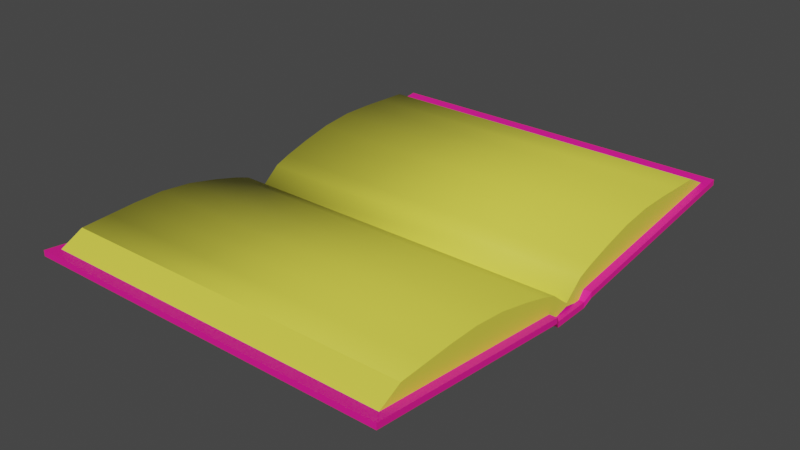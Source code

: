 # Source: book.blend  (saved by Blender 2.93.21; exported with 4.5.12 LTS)
import bpy
from mathutils import Matrix  # noqa: F401  (used for matrix-valued properties, if any)

bpy.ops.wm.read_factory_settings(use_empty=True)
scene = bpy.context.scene
scene.name = 'Scene'

# ---- collections
col_collection = bpy.data.collections.new('Collection'); scene.collection.children.link(col_collection)

# ---- materials (node trees are filled in below, after node groups)
mat_cover = bpy.data.materials.new('cover')
mat_cover.use_transparent_shadow = False
mat_paper = bpy.data.materials.new('paper')
mat_paper.use_transparent_shadow = False
mat_label = bpy.data.materials.new('label')
mat_label.use_transparent_shadow = False

# ---- material node trees
mat_cover.use_nodes = True; mat_cover.node_tree.nodes.clear()
_N = mat_cover.node_tree.nodes; _L = mat_cover.node_tree.links
n0 = _N.new('ShaderNodeBsdfPrincipled'); n0.name = 'Principled BSDF'; n0.location = (10, 300)
n0.distribution = 'GGX'
n0.subsurface_method = 'BURLEY'
n0.inputs[0].default_value = (1.0, 0.009105, 0.3094, 1.0)
n0.inputs[3].default_value = 1.45
n0.inputs[27].default_value = (0.0, 0.0, 0.0, 1.0)
n0.inputs[28].default_value = 1.0
n1 = _N.new('ShaderNodeOutputMaterial'); n1.name = 'Material Output'; n1.location = (300, 300)
_L.new(n0.outputs[0], n1.inputs[0])
n1.is_active_output = True
mat_paper.use_nodes = True; mat_paper.node_tree.nodes.clear()
_N = mat_paper.node_tree.nodes; _L = mat_paper.node_tree.links
n0 = _N.new('ShaderNodeBsdfPrincipled'); n0.name = 'Principled BSDF'; n0.location = (10, 300)
n0.distribution = 'GGX'
n0.subsurface_method = 'BURLEY'
n0.inputs[0].default_value = (0.8, 0.7573, 0.0697, 1.0)
n0.inputs[3].default_value = 1.45
n0.inputs[27].default_value = (0.0, 0.0, 0.0, 1.0)
n0.inputs[28].default_value = 1.0
n1 = _N.new('ShaderNodeOutputMaterial'); n1.name = 'Material Output'; n1.location = (300, 300)
_L.new(n0.outputs[0], n1.inputs[0])
n1.is_active_output = True
mat_label.use_nodes = True; mat_label.node_tree.nodes.clear()
_N = mat_label.node_tree.nodes; _L = mat_label.node_tree.links
n0 = _N.new('ShaderNodeBsdfPrincipled'); n0.name = 'Principled BSDF'; n0.location = (10, 300)
n0.distribution = 'GGX'
n0.subsurface_method = 'BURLEY'
n0.inputs[0].default_value = (0.9702, 0.7269, 1.0, 1.0)
n0.inputs[3].default_value = 1.45
n0.inputs[27].default_value = (0.0, 0.0, 0.0, 1.0)
n0.inputs[28].default_value = 1.0
n1 = _N.new('ShaderNodeOutputMaterial'); n1.name = 'Material Output'; n1.location = (300, 300)
_L.new(n0.outputs[0], n1.inputs[0])
n1.is_active_output = True

# ---- world
world_world = bpy.data.worlds.new('World'); scene.world = world_world
world_world.use_nodes = True; world_world.node_tree.nodes.clear()
_N = world_world.node_tree.nodes; _L = world_world.node_tree.links
n0 = _N.new('ShaderNodeOutputWorld'); n0.name = 'World Output'; n0.location = (300, 300)
n1 = _N.new('ShaderNodeBackground'); n1.name = 'Background'; n1.location = (10, 300)
n1.inputs[0].default_value = (0.05088, 0.05088, 0.05088, 1.0)
_L.new(n1.outputs[0], n0.inputs[0])
n0.is_active_output = True
world_world.color = (0.05088, 0.05088, 0.05088)
world_world.use_sun_shadow = False
world_world.sun_shadow_jitter_overblur = 0.0

# ---- meshes
me_book = bpy.data.meshes.new('book')
me_book.from_pydata([(-0.959, -1.275, 0.03987), (-0.959, -1.275, 0.07004), (-0.959, 1.275, 0.03987), (-0.959, 1.275, 0.07004), (0.959, -1.275, 0.03987), (0.959, -1.275, 0.07004), (0.959, 1.275, 0.03987), (0.959, 1.275, 0.07004), (-0.959, -0.1344, -0.08726), (-0.9462, -0.102, -0.1268), (-0.9462, 0.102, -0.1268), (-0.959, 0.1344, -0.08726), (-0.959, 0.1344, -0.05709), (-0.9462, 0.102, -0.09667), (-0.9462, -0.102, -0.09667), (-0.959, -0.1344, -0.05709), (0.959, 0.1344, -0.08726), (0.9462, 0.102, -0.1268), (0.9462, -0.102, -0.1268), (0.959, -0.1344, -0.08726), (0.959, -0.1344, -0.05709), (0.9462, -0.102, -0.09667), (0.9462, 0.102, -0.09667), (0.959, 0.1344, -0.05709), (-0.918, -1.231, 0.05481), (-0.918, -1.097, 0.1231), (-0.918, 1.231, 0.05481), (-0.918, 1.097, 0.1231), (0.918, -1.231, 0.05481), (0.918, -1.097, 0.1231), (0.918, 1.231, 0.05481), (0.918, 1.097, 0.1231), (-0.918, 0.1019, -0.1039), (0.918, 0.1019, 0.01612), (-0.918, 0.1019, 0.01612), (0.918, 0.1019, -0.1039), (-0.918, -0.1019, 0.01612), (0.918, -0.1019, -0.1039), (-0.918, -0.1019, -0.1039), (0.918, -0.1019, 0.01612), (-0.918, -0.1828, -0.06681), (-0.918, -0.9457, 0.03023), (-0.918, -0.3188, -0.04543), (-0.918, -0.4791, -0.02291), (-0.918, -0.6478, -0.001437), (-0.918, -0.8086, 0.01687), (0.918, -0.9457, 0.1304), (0.918, -0.183, 0.04491), (0.918, -0.8086, 0.1368), (0.918, -0.6479, 0.1381), (0.918, -0.4791, 0.1195), (0.918, -0.3189, 0.08291), (-0.918, -0.9457, 0.1304), (-0.918, -0.183, 0.04491), (-0.918, -0.8086, 0.1368), (-0.918, -0.6479, 0.1381), (-0.918, -0.4791, 0.1195), (-0.918, -0.3189, 0.08291), (0.918, -0.1828, -0.06681), (0.918, -0.9457, 0.03023), (0.918, -0.3188, -0.04543), (0.918, -0.4791, -0.02291), (0.918, -0.6478, -0.001437), (0.918, -0.8086, 0.01687), (-0.918, 0.9457, 0.1304), (-0.918, 0.183, 0.04491), (-0.918, 0.8086, 0.1368), (-0.918, 0.6479, 0.1381), (-0.918, 0.4791, 0.1195), (-0.918, 0.3189, 0.08291), (0.918, 0.1828, -0.06681), (0.918, 0.9457, 0.03023), (0.918, 0.3188, -0.04543), (0.918, 0.4791, -0.02291), (0.918, 0.6478, -0.001437), (0.918, 0.8086, 0.01687), (-0.918, 0.1828, -0.06681), (-0.918, 0.9457, 0.03023), (-0.918, 0.3188, -0.04543), (-0.918, 0.4791, -0.02291), (-0.918, 0.6478, -0.001437), (-0.918, 0.8086, 0.01687), (0.918, 0.9457, 0.1304), (0.918, 0.183, 0.04491), (0.918, 0.8086, 0.1368), (0.918, 0.6479, 0.1381), (0.918, 0.4791, 0.1195), (0.918, 0.3189, 0.08291), (-0.918, -0.002637, -0.0827), (-0.918, 0.002637, -0.0827), (-0.918, 0.002624, -0.0645), (-0.918, -0.002624, -0.0645), (0.918, 0.002637, -0.0827), (0.918, -0.002637, -0.0827), (0.918, -0.002624, -0.0645), (0.918, 0.002624, -0.0645), (-0.5515, -1.053, 0.001034), (-0.2046, -1.053, 0.001034), (-0.5515, -0.3569, -0.07649), (-0.2046, -0.3569, -0.07649)], [], [(20, 15, 1, 5), (2, 3, 7, 6), (4, 5, 1, 0), (14, 21, 22, 13), (19, 20, 5, 4), (21, 18, 17, 22), (2, 6, 16, 11), (11, 12, 3, 2), (7, 3, 12, 23), (13, 10, 9, 14), (6, 7, 23, 16), (0, 1, 15, 8), (8, 19, 4, 0), (15, 20, 21, 14), (23, 12, 13, 22), (19, 8, 9, 18), (11, 16, 17, 10), (20, 19, 18, 21), (16, 23, 22, 17), (12, 11, 10, 13), (8, 15, 14, 9), (18, 9, 10, 17), (70, 83, 33, 35), (26, 27, 31, 30), (34, 33, 83, 65), (28, 29, 25, 24), (46, 52, 25, 29), (39, 36, 53, 47), (93, 94, 39, 37), (94, 91, 36, 39), (31, 27, 64, 82), (37, 39, 47, 58), (59, 46, 29, 28), (30, 31, 82, 71), (77, 64, 27, 26), (38, 36, 91, 88), (32, 34, 65, 76), (35, 33, 95, 92), (33, 34, 90, 95), (53, 40, 42, 57), (57, 42, 43, 56), (56, 43, 44, 55), (55, 44, 45, 54), (54, 45, 41, 52), (52, 46, 48, 54), (54, 48, 49, 55), (55, 49, 50, 56), (56, 50, 51, 57), (57, 51, 47, 53), (46, 59, 63, 48), (48, 63, 62, 49), (49, 62, 61, 50), (50, 61, 60, 51), (51, 60, 58, 47), (83, 70, 72, 87), (87, 72, 73, 86), (86, 73, 74, 85), (85, 74, 75, 84), (84, 75, 71, 82), (65, 83, 87, 69), (69, 87, 86, 68), (68, 86, 85, 67), (67, 85, 84, 66), (66, 84, 82, 64), (64, 77, 81, 66), (66, 81, 80, 67), (67, 80, 79, 68), (68, 79, 78, 69), (69, 78, 76, 65), (24, 25, 52, 41), (36, 38, 40, 53), (91, 94, 95, 90), (94, 93, 92, 95), (90, 89, 88, 91), (89, 90, 34, 32), (98, 99, 97, 96)])
me_book.polygons.foreach_set('use_smooth', [0, 0, 0, 0, 0, 0, 0, 0, 0, 0, 0, 0, 0, 0, 0, 0, 0, 0, 0, 0, 0, 0, 0, 0, 1, 0, 1, 1, 0, 1, 1, 0, 0, 0, 0, 0, 0, 0, 1, 0, 0, 0, 0, 0, 1, 1, 1, 1, 1, 0, 0, 0, 0, 0, 0, 0, 0, 0, 0, 1, 1, 1, 1, 1, 0, 0, 0, 0, 0, 0, 0, 1, 0, 0, 0, 0])
me_book.polygons.foreach_set('material_index', [0, 0, 0, 0, 0, 0, 0, 0, 0, 0, 0, 0, 0, 0, 0, 0, 0, 0, 0, 0, 0, 0, 1, 1, 1, 1, 1, 1, 1, 1, 1, 1, 1, 1, 1, 1, 1, 1, 1, 1, 1, 1, 1, 1, 1, 1, 1, 1, 1, 1, 1, 1, 1, 1, 1, 1, 1, 1, 1, 1, 1, 1, 1, 1, 1, 1, 1, 1, 1, 1, 1, 1, 1, 1, 1, 2])
_uv = me_book.uv_layers.new(name='UVMap')
_uv.uv.foreach_set('vector', [0.625, 0.6382, 0.875, 0.6382, 0.875, 0.75, 0.625, 0.75, 0.375, 0.25, 0.625, 0.25, 0.625, 0.5, 0.375, 0.5, 0.375, 0.75, 0.625, 0.75, 0.625, 1.0, 0.375, 1.0, 0.875, 0.635, 0.625, 0.635, 0.625, 0.615, 0.875, 0.615, 0.375, 0.6382, 0.625, 0.6382, 0.625, 0.75, 0.375, 0.75, 0.625, 0.635, 0.375, 0.635, 0.375, 0.615, 0.625, 0.615, 0.125, 0.5, 0.375, 0.5, 0.375, 0.6118, 0.125, 0.6118, 0.375, 0.1382, 0.625, 0.1382, 0.625, 0.25, 0.375, 0.25, 0.625, 0.5, 0.875, 0.5, 0.875, 0.6118, 0.625, 0.6118, 0.625, 0.135, 0.375, 0.135, 0.375, 0.115, 0.625, 0.115, 0.375, 0.5, 0.625, 0.5, 0.625, 0.6118, 0.375, 0.6118, 0.375, 0.0, 0.625, 0.0, 0.625, 0.1118, 0.375, 0.1118, 0.125, 0.6382, 0.375, 0.6382, 0.375, 0.75, 0.125, 0.75, 0.875, 0.6382, 0.625, 0.6382, 0.625, 0.635, 0.875, 0.635, 0.625, 0.6118, 0.875, 0.6118, 0.875, 0.615, 0.625, 0.615, 0.375, 0.6382, 0.125, 0.6382, 0.125, 0.635, 0.375, 0.635, 0.125, 0.6118, 0.375, 0.6118, 0.375, 0.615, 0.125, 0.615, 0.625, 0.6382, 0.375, 0.6382, 0.375, 0.635, 0.625, 0.635, 0.375, 0.6118, 0.625, 0.6118, 0.625, 0.615, 0.375, 0.615, 0.625, 0.1382, 0.375, 0.1382, 0.375, 0.135, 0.625, 0.135, 0.375, 0.1118, 0.625, 0.1118, 0.625, 0.115, 0.375, 0.115, 0.375, 0.635, 0.125, 0.635, 0.125, 0.615, 0.375, 0.615, 0.375, 0.5764, 0.625, 0.5764, 0.625, 0.5938, 0.375, 0.5938, 0.375, 0.25, 0.625, 0.25, 0.625, 0.5, 0.375, 0.5, 0.875, 0.5938, 0.625, 0.5938, 0.625, 0.5764, 0.875, 0.5764, 0.375, 0.75, 0.625, 0.75, 0.625, 1.0, 0.375, 1.0, 0.625, 0.7234, 0.875, 0.7234, 0.875, 0.75, 0.625, 0.75, 0.625, 0.6563, 0.875, 0.6562, 0.875, 0.6736, 0.625, 0.6736, 0.375, 0.6258, 0.625, 0.6258, 0.625, 0.6563, 0.375, 0.6562, 0.625, 0.6258, 0.875, 0.6258, 0.875, 0.6562, 0.625, 0.6563, 0.625, 0.5, 0.875, 0.5, 0.875, 0.5266, 0.625, 0.5266, 0.375, 0.6562, 0.625, 0.6563, 0.625, 0.6736, 0.375, 0.6736, 0.375, 0.7234, 0.625, 0.7234, 0.625, 0.75, 0.375, 0.75, 0.375, 0.5, 0.625, 0.5, 0.625, 0.5266, 0.375, 0.5266, 0.375, 0.2234, 0.625, 0.2234, 0.625, 0.25, 0.375, 0.25, 0.375, 0.09375, 0.625, 0.09375, 0.625, 0.1242, 0.375, 0.1242, 0.375, 0.1562, 0.625, 0.1562, 0.625, 0.1736, 0.375, 0.1736, 0.375, 0.5938, 0.625, 0.5938, 0.625, 0.6242, 0.375, 0.6242, 0.625, 0.5938, 0.875, 0.5938, 0.875, 0.6242, 0.625, 0.6242, 0.625, 0.07644, 0.375, 0.07645, 0.3719, 0.07145, 0.6137, 0.07144, 0.6137, 0.07144, 0.3719, 0.07145, 0.3639, 0.06556, 0.5851, 0.06555, 0.5851, 0.06555, 0.3639, 0.06556, 0.3638, 0.05449, 0.5838, 0.05449, 0.5838, 0.05449, 0.3638, 0.05449, 0.3717, 0.03946, 0.6127, 0.03946, 0.6127, 0.03946, 0.3717, 0.03946, 0.375, 0.02664, 0.625, 0.02664, 0.875, 0.7234, 0.625, 0.7234, 0.6188, 0.7106, 0.875, 0.7106, 0.875, 0.7106, 0.6188, 0.7106, 0.6044, 0.6956, 0.875, 0.6956, 0.875, 0.6956, 0.6044, 0.6956, 0.605, 0.6843, 0.875, 0.6842, 0.875, 0.6842, 0.605, 0.6843, 0.6194, 0.6785, 0.875, 0.6785, 0.875, 0.6785, 0.6194, 0.6785, 0.625, 0.6736, 0.875, 0.6736, 0.625, 0.7234, 0.375, 0.7234, 0.3734, 0.7105, 0.6188, 0.7106, 0.6188, 0.7106, 0.3734, 0.7105, 0.3694, 0.6955, 0.6044, 0.6956, 0.6044, 0.6956, 0.3694, 0.6955, 0.3694, 0.6844, 0.605, 0.6843, 0.605, 0.6843, 0.3694, 0.6844, 0.3734, 0.6785, 0.6194, 0.6785, 0.6194, 0.6785, 0.3734, 0.6785, 0.375, 0.6736, 0.625, 0.6736, 0.625, 0.5764, 0.375, 0.5764, 0.3734, 0.5715, 0.6194, 0.5715, 0.6194, 0.5715, 0.3734, 0.5715, 0.3694, 0.5656, 0.605, 0.5657, 0.605, 0.5657, 0.3694, 0.5656, 0.3694, 0.5545, 0.6044, 0.5544, 0.6044, 0.5544, 0.3694, 0.5545, 0.3734, 0.5395, 0.6188, 0.5394, 0.6188, 0.5394, 0.3734, 0.5395, 0.375, 0.5266, 0.625, 0.5266, 0.875, 0.5764, 0.625, 0.5764, 0.6194, 0.5715, 0.875, 0.5715, 0.875, 0.5715, 0.6194, 0.5715, 0.605, 0.5657, 0.875, 0.5658, 0.875, 0.5658, 0.605, 0.5657, 0.6044, 0.5544, 0.875, 0.5544, 0.875, 0.5544, 0.6044, 0.5544, 0.6188, 0.5394, 0.875, 0.5394, 0.875, 0.5394, 0.6188, 0.5394, 0.625, 0.5266, 0.875, 0.5266, 0.625, 0.2234, 0.375, 0.2234, 0.3717, 0.2105, 0.6127, 0.2105, 0.6127, 0.2105, 0.3717, 0.2105, 0.3638, 0.1955, 0.5838, 0.1955, 0.5838, 0.1955, 0.3638, 0.1955, 0.3639, 0.1844, 0.5851, 0.1844, 0.5851, 0.1844, 0.3639, 0.1844, 0.3719, 0.1786, 0.6137, 0.1786, 0.6137, 0.1786, 0.3719, 0.1786, 0.375, 0.1736, 0.625, 0.1736, 0.375, 0.0, 0.625, 0.0, 0.625, 0.02664, 0.375, 0.02664, 0.625, 0.09375, 0.375, 0.09375, 0.375, 0.07645, 0.625, 0.07644, 0.875, 0.6258, 0.625, 0.6258, 0.625, 0.6242, 0.875, 0.6242, 0.625, 0.6258, 0.375, 0.6258, 0.375, 0.6242, 0.625, 0.6242, 0.625, 0.1258, 0.375, 0.1258, 0.375, 0.1242, 0.625, 0.1242, 0.375, 0.1258, 0.625, 0.1258, 0.625, 0.1562, 0.375, 0.1562, 0.125, 0.6382, 0.375, 0.6382, 0.375, 0.75, 0.125, 0.75])
me_book.materials.append(mat_cover)
me_book.materials.append(mat_paper)
me_book.materials.append(mat_label)
me_book.use_remesh_fix_poles = True
me_book.use_remesh_preserve_attributes = False
me_book.update()

# ---- objects
ob_book = bpy.data.objects.new('book', me_book)

# ---- transforms, parenting, visibility, modifiers, constraints
ob_book.location = (0.0, 0.0, 0.0)

# ---- collection membership
col_collection.objects.link(ob_book)

# ---- scene / render settings (as saved in the file)
scene.frame_start = 1; scene.frame_end = 250; scene.frame_set(1)
scene.render.engine = 'BLENDER_EEVEE_NEXT'
scene.cycles.use_denoising = False
scene.cycles.samples = 128
scene.cycles.sampling_pattern = 'TABULATED_SOBOL'
scene.cycles.use_adaptive_sampling = False
scene.cycles.use_light_tree = False
scene.view_settings.view_transform = 'Filmic'
bpy.context.view_layer.update()

# ---- added for rendering (the .blend has no active camera and no usable light): camera, sun
cam_auto = bpy.data.cameras.new('AutoCamera')
cam_auto.lens = 50.0
cam_auto.sensor_width = 36.0
cam_auto.clip_end = 1000.0
ob_auto_camera = bpy.data.objects.new('AutoCamera', cam_auto)
scene.collection.objects.link(ob_auto_camera)
ob_auto_camera.location = (2.96249, -3.55499, 2.37562)
ob_auto_camera.rotation_euler = (1.09748, -7.21219e-08, 0.694738)
scene.camera = ob_auto_camera
light_auto_sun = bpy.data.lights.new('AutoSun', 'SUN')
light_auto_sun.energy = 3.0
light_auto_sun.angle = 0.0523599
ob_auto_sun = bpy.data.objects.new('AutoSun', light_auto_sun)
scene.collection.objects.link(ob_auto_sun)
ob_auto_sun.rotation_euler = (0.872665, 0.174533, 0.523599)
bpy.context.view_layer.update()
